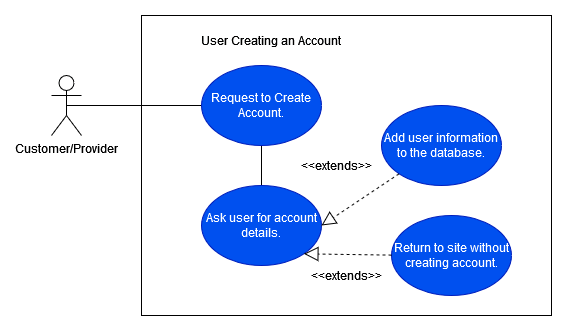

The diagram above was exported from draw.io. Its source (the exported page's mxGraphModel, read from the mxfile embedded in the PNG):
<mxGraphModel dx="1422" dy="752" grid="1" gridSize="10" guides="1" tooltips="1" connect="1" arrows="1" fold="1" page="1" pageScale="1" pageWidth="850" pageHeight="1100" math="0" shadow="0">
  <root>
    <mxCell id="0" />
    <mxCell id="1" parent="0" />
    <mxCell id="TEFngQs3W6PTbuowKdxP-14" value="" style="rounded=0;whiteSpace=wrap;html=1;fillColor=none;" vertex="1" parent="1">
      <mxGeometry x="230" y="30" width="410" height="300" as="geometry" />
    </mxCell>
    <mxCell id="USe8NFneyBK2e66J1AQJ-1" value="Customer/Provider" style="shape=umlActor;verticalLabelPosition=bottom;verticalAlign=top;html=1;outlineConnect=0;" parent="1" vertex="1">
      <mxGeometry x="140" y="90" width="30" height="60" as="geometry" />
    </mxCell>
    <mxCell id="USe8NFneyBK2e66J1AQJ-2" value="" style="endArrow=none;html=1;rounded=0;exitX=0.5;exitY=0.5;exitDx=0;exitDy=0;exitPerimeter=0;entryX=0;entryY=0.5;entryDx=0;entryDy=0;sourcePerimeterSpacing=0;" parent="1" source="USe8NFneyBK2e66J1AQJ-1" target="USe8NFneyBK2e66J1AQJ-3" edge="1">
      <mxGeometry width="50" height="50" relative="1" as="geometry">
        <mxPoint x="130" y="120" as="sourcePoint" />
        <mxPoint x="270" y="120" as="targetPoint" />
      </mxGeometry>
    </mxCell>
    <mxCell id="TEFngQs3W6PTbuowKdxP-3" style="rounded=0;orthogonalLoop=1;jettySize=auto;html=1;exitX=0.5;exitY=1;exitDx=0;exitDy=0;entryX=0.5;entryY=0;entryDx=0;entryDy=0;endArrow=none;endFill=0;" edge="1" parent="1" source="USe8NFneyBK2e66J1AQJ-3" target="USe8NFneyBK2e66J1AQJ-7">
      <mxGeometry relative="1" as="geometry" />
    </mxCell>
    <mxCell id="USe8NFneyBK2e66J1AQJ-3" value="Request to Create Account." style="ellipse;whiteSpace=wrap;html=1;fillColor=#0050ef;fontColor=#ffffff;strokeColor=#001DBC;" parent="1" vertex="1">
      <mxGeometry x="290" y="80" width="120" height="80" as="geometry" />
    </mxCell>
    <mxCell id="USe8NFneyBK2e66J1AQJ-7" value="Ask user for account details." style="ellipse;whiteSpace=wrap;html=1;fillColor=#0050ef;fontColor=#ffffff;strokeColor=#001DBC;" parent="1" vertex="1">
      <mxGeometry x="290" y="200" width="120" height="80" as="geometry" />
    </mxCell>
    <mxCell id="USe8NFneyBK2e66J1AQJ-19" value="Add user information to the database." style="ellipse;whiteSpace=wrap;html=1;fillColor=#0050ef;fontColor=#ffffff;strokeColor=#001DBC;" parent="1" vertex="1">
      <mxGeometry x="470" y="120" width="120" height="80" as="geometry" />
    </mxCell>
    <mxCell id="USe8NFneyBK2e66J1AQJ-20" value="" style="endArrow=block;dashed=1;endFill=0;endSize=12;html=1;rounded=0;entryX=1;entryY=0.5;entryDx=0;entryDy=0;" parent="1" source="USe8NFneyBK2e66J1AQJ-19" target="USe8NFneyBK2e66J1AQJ-7" edge="1">
      <mxGeometry width="160" relative="1" as="geometry">
        <mxPoint x="395.8035931288073" y="439.7157287525381" as="sourcePoint" />
        <mxPoint x="392.42640687119274" y="378.2842712474619" as="targetPoint" />
      </mxGeometry>
    </mxCell>
    <mxCell id="USe8NFneyBK2e66J1AQJ-23" value="&amp;lt;&amp;lt;extends&amp;gt;&amp;gt;" style="text;html=1;align=center;verticalAlign=middle;resizable=0;points=[];autosize=1;strokeColor=none;fillColor=none;rotation=0;" parent="1" vertex="1">
      <mxGeometry x="380" y="170" width="90" height="20" as="geometry" />
    </mxCell>
    <mxCell id="OVvwmqw8J_K94BWj97fV-5" value="User Creating an Account" style="text;html=1;strokeColor=none;fillColor=none;align=center;verticalAlign=middle;whiteSpace=wrap;rounded=0;" parent="1" vertex="1">
      <mxGeometry x="280" y="40" width="160" height="30" as="geometry" />
    </mxCell>
    <mxCell id="TEFngQs3W6PTbuowKdxP-5" value="Return to site without creating account." style="ellipse;whiteSpace=wrap;html=1;fillColor=#0050ef;fontColor=#ffffff;strokeColor=#001DBC;" vertex="1" parent="1">
      <mxGeometry x="480" y="230" width="120" height="80" as="geometry" />
    </mxCell>
    <mxCell id="TEFngQs3W6PTbuowKdxP-6" value="" style="endArrow=block;dashed=1;endFill=0;endSize=12;html=1;rounded=0;entryX=1;entryY=1;entryDx=0;entryDy=0;" edge="1" source="TEFngQs3W6PTbuowKdxP-5" parent="1" target="USe8NFneyBK2e66J1AQJ-7">
      <mxGeometry width="160" relative="1" as="geometry">
        <mxPoint x="405.8035931288073" y="589.7157287525381" as="sourcePoint" />
        <mxPoint x="400" y="390" as="targetPoint" />
      </mxGeometry>
    </mxCell>
    <mxCell id="TEFngQs3W6PTbuowKdxP-7" value="&amp;lt;&amp;lt;extends&amp;gt;&amp;gt;" style="text;html=1;align=center;verticalAlign=middle;resizable=0;points=[];autosize=1;strokeColor=none;fillColor=none;rotation=0;" vertex="1" parent="1">
      <mxGeometry x="390" y="280" width="90" height="20" as="geometry" />
    </mxCell>
  </root>
</mxGraphModel>